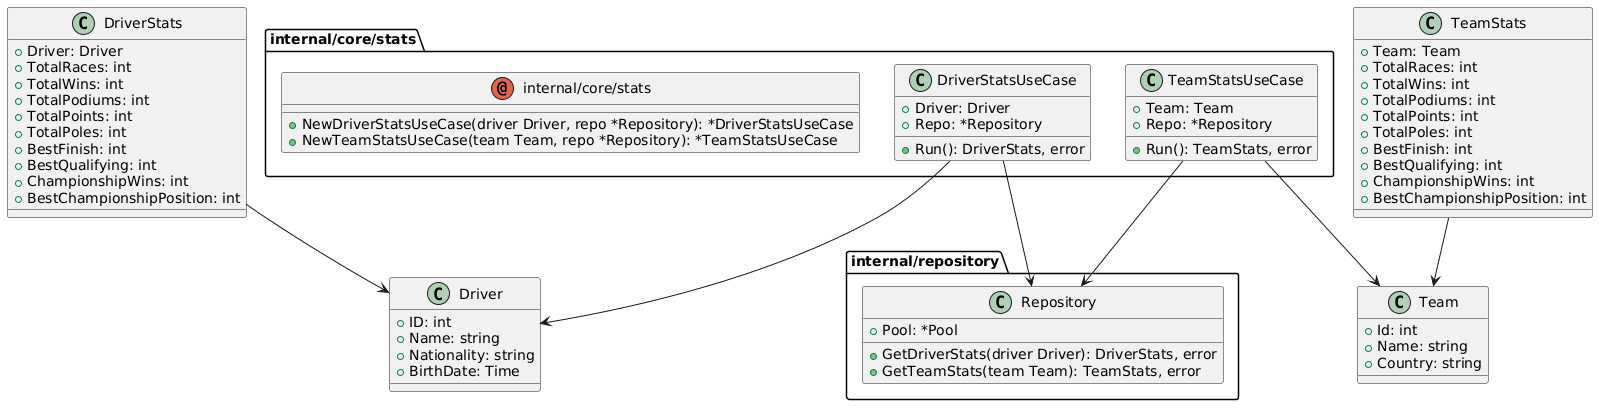

The diagram above was rendered by PlantUML. Its source (embedded in the PNG):
@startuml
top to bottom direction


package internal/core/stats{
annotation internal/core/stats {


+NewDriverStatsUseCase(driver Driver, repo *Repository): *DriverStatsUseCase
+NewTeamStatsUseCase(team Team, repo *Repository): *TeamStatsUseCase
}
class DriverStatsUseCase {
+Driver: Driver
+Repo: *Repository
+Run(): DriverStats, error
}

class TeamStatsUseCase {
+Team: Team
+Repo: *Repository
+Run(): TeamStats, error
}
}

class Driver {
+ID: int
+Name: string
+Nationality: string
+BirthDate: Time

}
class DriverStats {
+Driver: Driver
+TotalRaces: int
+TotalWins: int
+TotalPodiums: int
+TotalPoints: int
+TotalPoles: int
+BestFinish: int
+BestQualifying: int
+ChampionshipWins: int
+BestChampionshipPosition: int

}

class Team {
+Id: int
+Name: string
+Country: string

}
class TeamStats {
+Team: Team
+TotalRaces: int
+TotalWins: int
+TotalPodiums: int
+TotalPoints: int
+TotalPoles: int
+BestFinish: int
+BestQualifying: int
+ChampionshipWins: int
+BestChampionshipPosition: int

}

package internal/repository{
class Repository {
+Pool: *Pool
+GetDriverStats(driver Driver): DriverStats, error
+GetTeamStats(team Team): TeamStats, error
}
}

"DriverStatsUseCase" --> "Driver"
"DriverStatsUseCase" --> "Repository"
"TeamStatsUseCase" --> "Team"
"TeamStatsUseCase" --> "Repository"
"TeamStats" --> "Team"
"DriverStats" --> "Driver"
@enduml